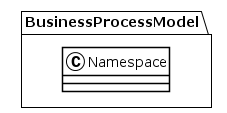

The diagram above was rendered by PlantUML. Its source (embedded in the PNG):
@startuml
!theme plain
package BusinessProcessModel {
class Namespace {
}
}
@enduml